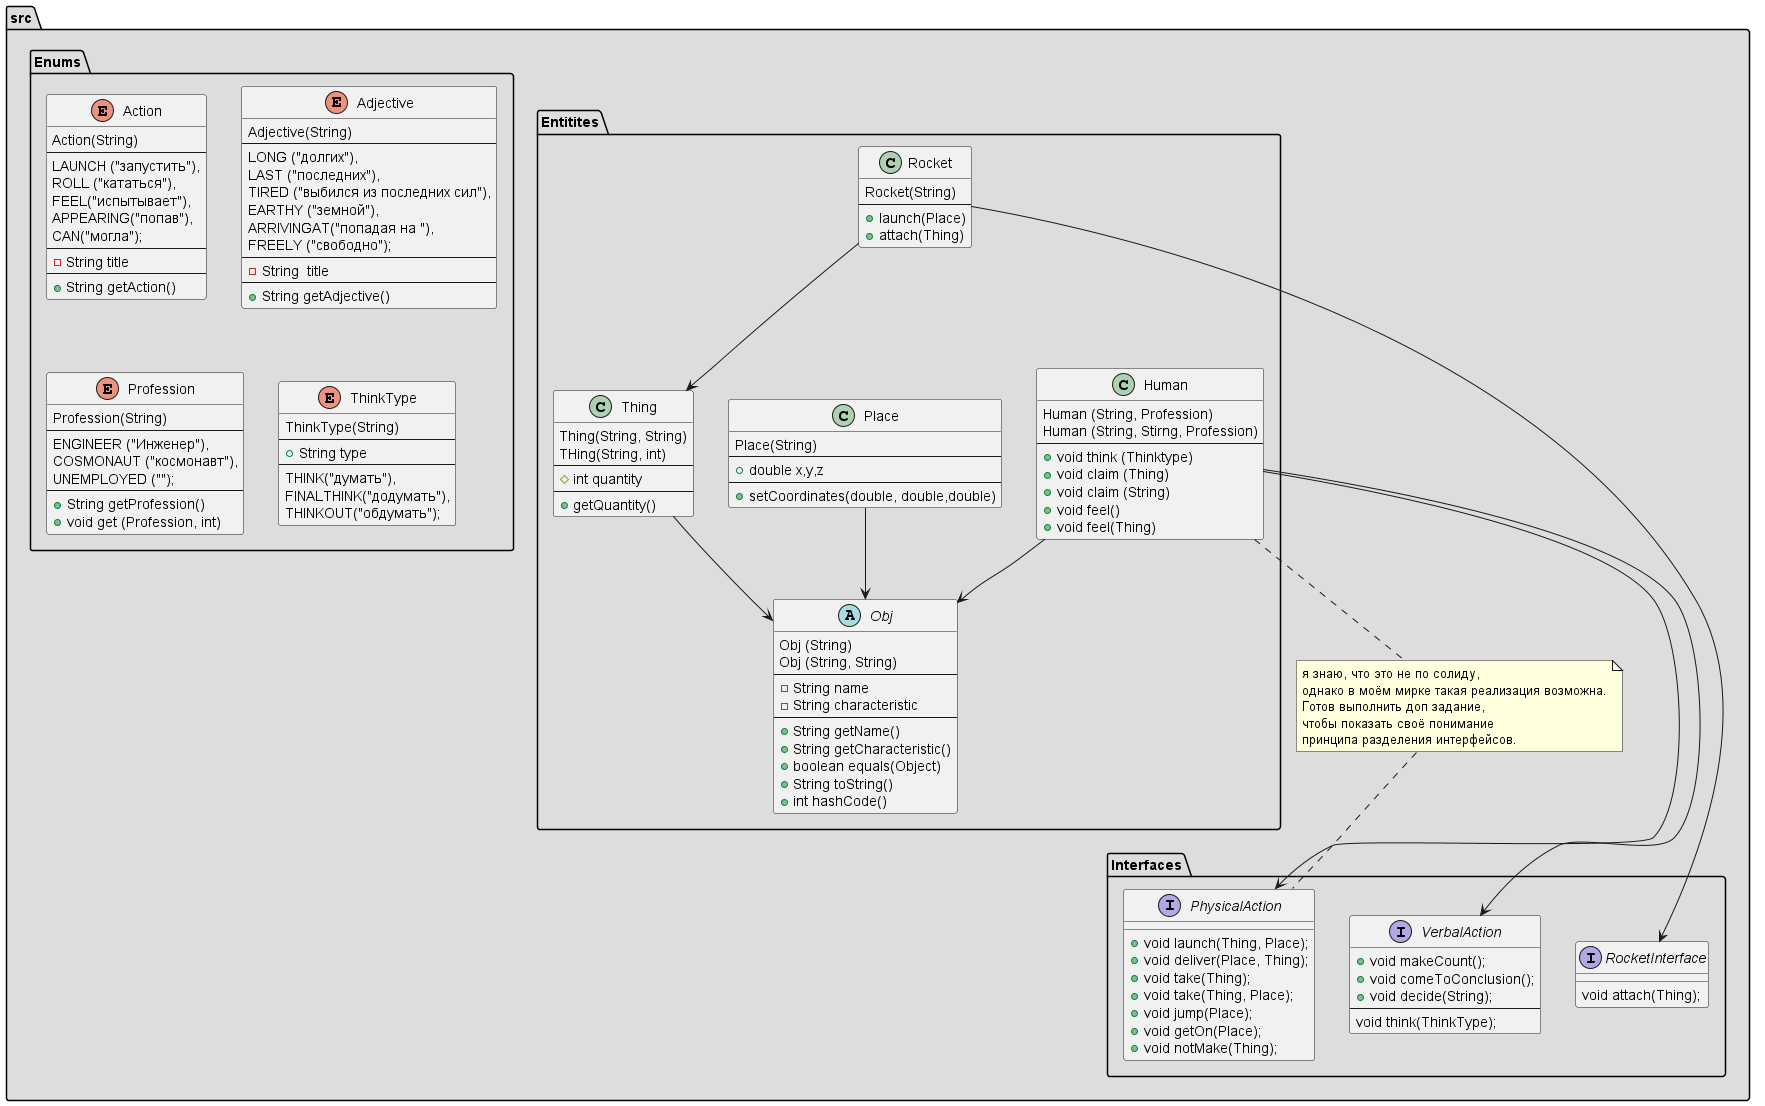

The diagram above was rendered by PlantUML. Its source (embedded in the PNG):
@startuml
package src #DDDDDD {
    package "Entitites" #DDDDDD {
    abstract class Obj {
        Obj (String)
        Obj (String, String)
        --
        - String name
        - String characteristic
        --
        + String getName()
        + String getCharacteristic()
        + boolean equals(Object)
        + String toString()
        + int hashCode()
    }

    class Human {
        Human (String, Profession)
        Human (String, Stirng, Profession)
        --
        + void think (Thinktype)
        + void claim (Thing)
        + void claim (String)
        + void feel()
        + void feel(Thing)
    }
    class Place{
        Place(String)
        --
        + double x,y,z
        --
        + setCoordinates(double, double,double)
    }
    class Rocket{
        Rocket(String)
        --
        +launch(Place)
        +attach(Thing)
    }
    class Thing{
        Thing(String, String)
        THing(String, int)
        --
        # int quantity
        --
        + getQuantity()
    }

    Human --> Obj
    Place --> Obj
    Rocket --> Thing
    Thing --> Obj

    }

    package Enums #DDDDDD{
        enum Action{
            Action(String)
            --
            LAUNCH ("запустить"), 
            ROLL ("кататься"), 
            FEEL("испытывает"),
            APPEARING("попав"),
            CAN("могла");
            --
            - String title
            --
            + String getAction()
        }
        enum Adjective{
            Adjective(String)
            --
            LONG ("долгих"),
            LAST ("последних"),
            TIRED ("выбился из последних сил"),
            EARTHY ("земной"),
            ARRIVINGAT("попадая на "),
            FREELY ("свободно");
            --
            - String  title
            --
            + String getAdjective()
        }
        enum Profession{
            Profession(String)
            --
            ENGINEER ("Инженер"),
            COSMONAUT ("космонавт"), 
            UNEMPLOYED ("");
            --
            + String getProfession()
            + void get (Profession, int) 
        }
        enum ThinkType{
            ThinkType(String)
            --
            + String type
            --
            THINK("думать"),
            FINALTHINK("додумать"),
            THINKOUT("обдумать");
        }
    }
    package Interfaces #DDDDDD{
        interface PhysicalAction{
            + void launch(Thing, Place);
            + void deliver(Place, Thing);
            + void take(Thing);
            + void take(Thing, Place);
            + void jump(Place);
            + void getOn(Place);
            + void notMake(Thing);
        }
        interface RocketInterface{
            void attach(Thing);
        }
        interface VerbalAction{
            + void makeCount();
            + void comeToConclusion();
            + void decide(String);
            --
            void think(ThinkType);
        }
    }
    Human --> PhysicalAction
    Human --> VerbalAction
    Rocket --> RocketInterface
    note as n1
        я знаю, что это не по солиду,
        однако в моём мирке такая реализация возможна.
        Готов выполнить доп задание, 
        чтобы показать своё понимание
        принципа разделения интерфейсов. 
    end note
    Human .. n1
    n1 .. PhysicalAction
}


@enduml